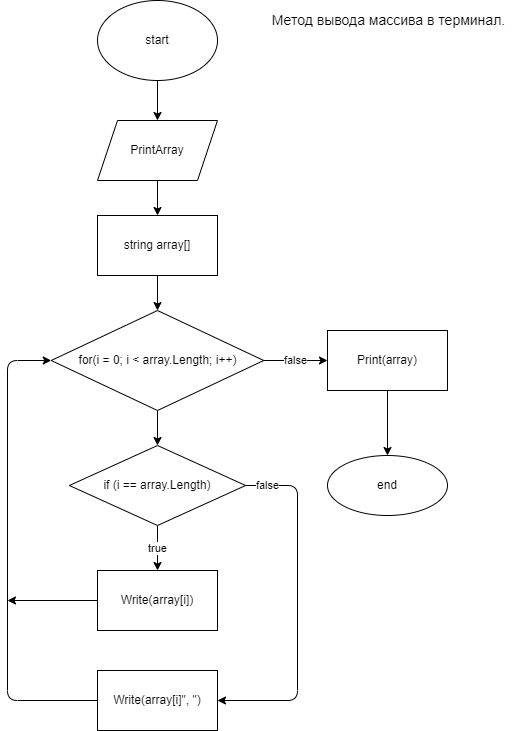

The diagram above was exported from draw.io. Its source (the exported page's mxGraphModel, read from the mxfile embedded in the PNG):
<mxGraphModel dx="475" dy="540" grid="1" gridSize="10" guides="1" tooltips="1" connect="1" arrows="1" fold="1" page="1" pageScale="1" pageWidth="827" pageHeight="1169" math="0" shadow="0">
  <root>
    <mxCell id="0" />
    <mxCell id="1" parent="0" />
    <mxCell id="2" style="edgeStyle=orthogonalEdgeStyle;html=1;exitX=0.5;exitY=1;exitDx=0;exitDy=0;entryX=0.5;entryY=0;entryDx=0;entryDy=0;" parent="1" source="3" target="5" edge="1">
      <mxGeometry relative="1" as="geometry" />
    </mxCell>
    <mxCell id="3" value="start" style="ellipse;whiteSpace=wrap;html=1;" parent="1" vertex="1">
      <mxGeometry x="250" y="20" width="120" height="80" as="geometry" />
    </mxCell>
    <mxCell id="4" value="" style="edgeStyle=orthogonalEdgeStyle;html=1;" parent="1" source="5" target="7" edge="1">
      <mxGeometry relative="1" as="geometry" />
    </mxCell>
    <mxCell id="5" value="PrintArray" style="shape=parallelogram;perimeter=parallelogramPerimeter;whiteSpace=wrap;html=1;fixedSize=1;" parent="1" vertex="1">
      <mxGeometry x="250" y="140" width="120" height="60" as="geometry" />
    </mxCell>
    <mxCell id="6" value="" style="edgeStyle=orthogonalEdgeStyle;html=1;entryX=0.5;entryY=0;entryDx=0;entryDy=0;" parent="1" source="7" target="10" edge="1">
      <mxGeometry relative="1" as="geometry">
        <mxPoint x="310" y="325" as="targetPoint" />
      </mxGeometry>
    </mxCell>
    <mxCell id="7" value="string array[]" style="whiteSpace=wrap;html=1;" parent="1" vertex="1">
      <mxGeometry x="250" y="235" width="120" height="60" as="geometry" />
    </mxCell>
    <mxCell id="8" value="false" style="edgeStyle=orthogonalEdgeStyle;html=1;" parent="1" source="10" target="12" edge="1">
      <mxGeometry relative="1" as="geometry" />
    </mxCell>
    <mxCell id="17" value="" style="edgeStyle=none;html=1;" edge="1" parent="1" source="10" target="16">
      <mxGeometry relative="1" as="geometry" />
    </mxCell>
    <mxCell id="10" value="for(i = 0; i &amp;lt; array.Length; i++)" style="rhombus;whiteSpace=wrap;html=1;" parent="1" vertex="1">
      <mxGeometry x="203.75" y="330" width="212.5" height="100" as="geometry" />
    </mxCell>
    <mxCell id="11" value="" style="edgeStyle=orthogonalEdgeStyle;html=1;" parent="1" source="12" target="15" edge="1">
      <mxGeometry relative="1" as="geometry" />
    </mxCell>
    <mxCell id="12" value="Print(array)" style="whiteSpace=wrap;html=1;" parent="1" vertex="1">
      <mxGeometry x="480" y="350" width="120" height="60" as="geometry" />
    </mxCell>
    <mxCell id="22" style="edgeStyle=orthogonalEdgeStyle;html=1;exitX=0;exitY=0.5;exitDx=0;exitDy=0;entryX=0;entryY=0.5;entryDx=0;entryDy=0;" edge="1" parent="1" source="14" target="10">
      <mxGeometry relative="1" as="geometry">
        <Array as="points">
          <mxPoint x="160" y="720" />
          <mxPoint x="160" y="380" />
        </Array>
      </mxGeometry>
    </mxCell>
    <mxCell id="14" value="Write(array[i]&quot;, &quot;)" style="whiteSpace=wrap;html=1;" parent="1" vertex="1">
      <mxGeometry x="250" y="690" width="120" height="60" as="geometry" />
    </mxCell>
    <mxCell id="15" value="end" style="ellipse;whiteSpace=wrap;html=1;" parent="1" vertex="1">
      <mxGeometry x="480" y="475" width="120" height="60" as="geometry" />
    </mxCell>
    <mxCell id="20" value="true" style="edgeStyle=none;html=1;" edge="1" parent="1" source="16" target="19">
      <mxGeometry relative="1" as="geometry" />
    </mxCell>
    <mxCell id="21" value="false" style="edgeStyle=orthogonalEdgeStyle;html=1;exitX=1;exitY=0.5;exitDx=0;exitDy=0;entryX=1;entryY=0.5;entryDx=0;entryDy=0;" edge="1" parent="1" source="16" target="14">
      <mxGeometry x="-0.8739" relative="1" as="geometry">
        <Array as="points">
          <mxPoint x="450" y="505" />
          <mxPoint x="450" y="720" />
        </Array>
        <mxPoint as="offset" />
      </mxGeometry>
    </mxCell>
    <mxCell id="16" value="if (i ==&amp;nbsp;array.Length)" style="rhombus;whiteSpace=wrap;html=1;" vertex="1" parent="1">
      <mxGeometry x="221.88" y="465" width="176.25" height="80" as="geometry" />
    </mxCell>
    <mxCell id="23" style="edgeStyle=orthogonalEdgeStyle;html=1;exitX=0;exitY=0.5;exitDx=0;exitDy=0;" edge="1" parent="1" source="19">
      <mxGeometry relative="1" as="geometry">
        <mxPoint x="160" y="620" as="targetPoint" />
      </mxGeometry>
    </mxCell>
    <mxCell id="19" value="Write(array[i])" style="whiteSpace=wrap;html=1;" vertex="1" parent="1">
      <mxGeometry x="250.005" y="590" width="120" height="60" as="geometry" />
    </mxCell>
    <mxCell id="24" value="&lt;font style=&quot;font-size: 14px&quot;&gt;Метод вывода массива в терминал.&lt;/font&gt;" style="text;html=1;align=center;verticalAlign=middle;resizable=0;points=[];autosize=1;strokeColor=none;fillColor=default;" vertex="1" parent="1">
      <mxGeometry x="416.25" y="30" width="250" height="20" as="geometry" />
    </mxCell>
  </root>
</mxGraphModel>